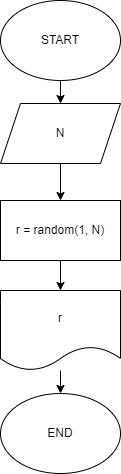

The diagram above was exported from draw.io. Its source (the exported page's mxGraphModel, read from the mxfile embedded in the PNG):
<mxGraphModel dx="4572" dy="2647" grid="0" gridSize="10" guides="1" tooltips="1" connect="1" arrows="1" fold="1" page="0" pageScale="1" pageWidth="827" pageHeight="1169" math="0" shadow="0">
  <root>
    <mxCell id="0" />
    <mxCell id="1" parent="0" />
    <mxCell id="26" value="" style="edgeStyle=none;html=1;" edge="1" parent="1" source="19" target="25">
      <mxGeometry relative="1" as="geometry" />
    </mxCell>
    <mxCell id="19" value="START" style="ellipse;whiteSpace=wrap;html=1;" vertex="1" parent="1">
      <mxGeometry x="-2892" y="-1809" width="120" height="80" as="geometry" />
    </mxCell>
    <mxCell id="20" value="END" style="ellipse;whiteSpace=wrap;html=1;" vertex="1" parent="1">
      <mxGeometry x="-2892" y="-1416" width="120" height="80" as="geometry" />
    </mxCell>
    <mxCell id="28" value="" style="edgeStyle=none;html=1;" edge="1" parent="1" source="25" target="27">
      <mxGeometry relative="1" as="geometry" />
    </mxCell>
    <mxCell id="25" value="N" style="shape=parallelogram;perimeter=parallelogramPerimeter;whiteSpace=wrap;html=1;fixedSize=1;" vertex="1" parent="1">
      <mxGeometry x="-2892" y="-1706" width="120" height="60" as="geometry" />
    </mxCell>
    <mxCell id="31" value="" style="edgeStyle=none;html=1;" edge="1" parent="1" source="27" target="29">
      <mxGeometry relative="1" as="geometry" />
    </mxCell>
    <mxCell id="27" value="r = random(1, N)" style="rounded=0;whiteSpace=wrap;html=1;" vertex="1" parent="1">
      <mxGeometry x="-2892" y="-1609" width="120" height="60" as="geometry" />
    </mxCell>
    <mxCell id="30" value="" style="edgeStyle=none;html=1;" edge="1" parent="1" source="29" target="20">
      <mxGeometry relative="1" as="geometry" />
    </mxCell>
    <mxCell id="29" value="r" style="shape=document;whiteSpace=wrap;html=1;boundedLbl=1;" vertex="1" parent="1">
      <mxGeometry x="-2892" y="-1519" width="120" height="80" as="geometry" />
    </mxCell>
  </root>
</mxGraphModel>